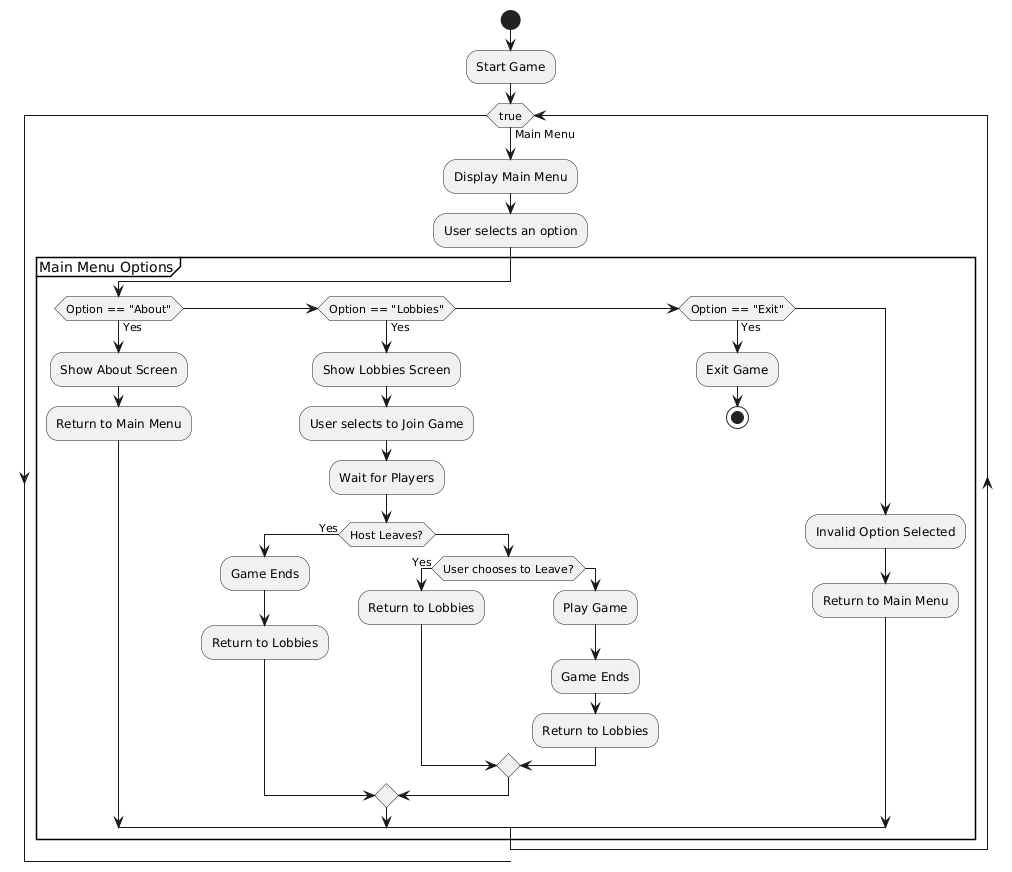

The diagram above was rendered by PlantUML. Its source (embedded in the PNG):
@startuml
start
:Start Game;

while (true) is (Main Menu)
    :Display Main Menu;
    :User selects an option;

    partition "Main Menu Options" {
        if (Option == "About") then (Yes)
            :Show About Screen;
            :Return to Main Menu;
        elseif (Option == "Lobbies") then (Yes)
            :Show Lobbies Screen;
            :User selects to Join Game;
            
            :Wait for Players;
            
            if (Host Leaves?) then (Yes)
                :Game Ends;
                :Return to Lobbies;
            else
                if (User chooses to Leave?) then (Yes)
                    :Return to Lobbies;
                else
                    :Play Game;
                    :Game Ends;
                    :Return to Lobbies;
                endif
            endif
        elseif (Option == "Exit") then (Yes)
            :Exit Game;
            stop
        else
            :Invalid Option Selected;
            :Return to Main Menu;
        endif
    }
endwhile

@enduml